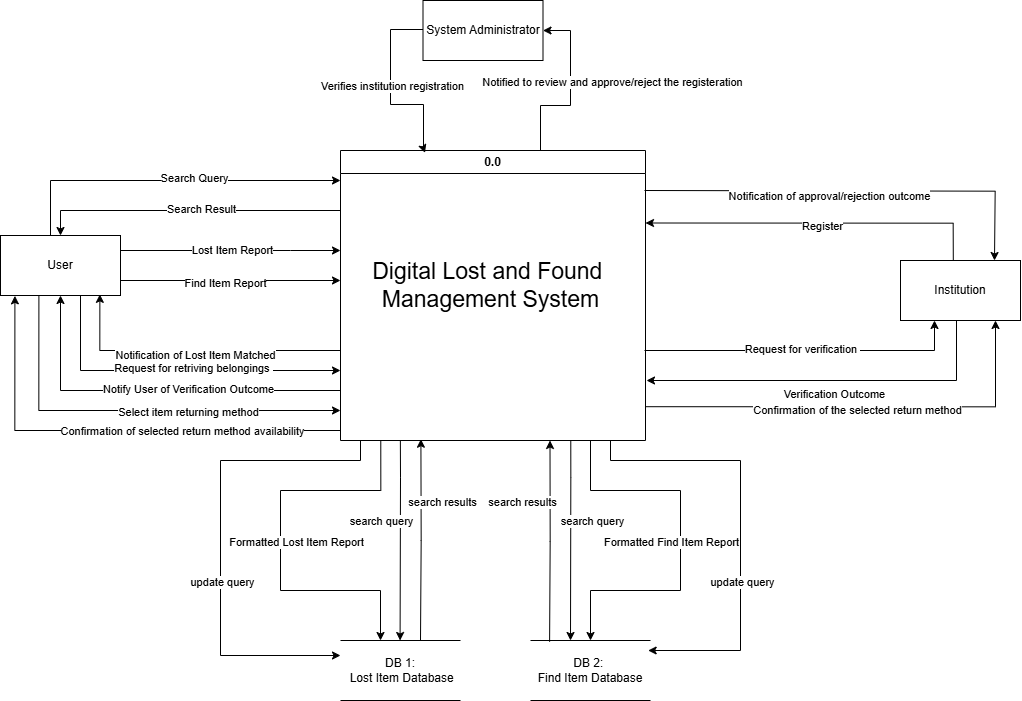

The diagram above was exported from draw.io. Its source (the exported page's mxGraphModel, read from the mxfile embedded in the PNG):
<mxGraphModel dx="5580" dy="1363" grid="1" gridSize="10" guides="1" tooltips="1" connect="1" arrows="1" fold="1" page="1" pageScale="1" pageWidth="850" pageHeight="1100" math="0" shadow="0">
  <root>
    <mxCell id="0" />
    <mxCell id="1" parent="0" />
    <mxCell id="zcgQGgKDao-AkVnVjO1P-37" style="edgeStyle=orthogonalEdgeStyle;rounded=0;orthogonalLoop=1;jettySize=auto;html=1;" parent="1" source="zcgQGgKDao-AkVnVjO1P-29" edge="1">
      <mxGeometry relative="1" as="geometry">
        <mxPoint x="730" y="1660" as="targetPoint" />
        <Array as="points">
          <mxPoint x="440" y="1660" />
        </Array>
      </mxGeometry>
    </mxCell>
    <mxCell id="zcgQGgKDao-AkVnVjO1P-39" value="Search Query" style="edgeLabel;html=1;align=center;verticalAlign=middle;resizable=0;points=[];" parent="zcgQGgKDao-AkVnVjO1P-37" vertex="1" connectable="0">
      <mxGeometry x="0.1315" y="4" relative="1" as="geometry">
        <mxPoint x="1" as="offset" />
      </mxGeometry>
    </mxCell>
    <mxCell id="zcgQGgKDao-AkVnVjO1P-44" style="edgeStyle=orthogonalEdgeStyle;rounded=0;orthogonalLoop=1;jettySize=auto;html=1;" parent="1" source="zcgQGgKDao-AkVnVjO1P-29" edge="1">
      <mxGeometry relative="1" as="geometry">
        <mxPoint x="730" y="1850" as="targetPoint" />
        <Array as="points">
          <mxPoint x="470" y="1850" />
        </Array>
      </mxGeometry>
    </mxCell>
    <mxCell id="zcgQGgKDao-AkVnVjO1P-45" value="Request for retriving belongings&amp;nbsp;" style="edgeLabel;html=1;align=center;verticalAlign=middle;resizable=0;points=[];" parent="zcgQGgKDao-AkVnVjO1P-44" vertex="1" connectable="0">
      <mxGeometry x="0.1105" y="4" relative="1" as="geometry">
        <mxPoint as="offset" />
      </mxGeometry>
    </mxCell>
    <mxCell id="zcgQGgKDao-AkVnVjO1P-48" style="edgeStyle=orthogonalEdgeStyle;rounded=0;orthogonalLoop=1;jettySize=auto;html=1;" parent="1" source="zcgQGgKDao-AkVnVjO1P-29" edge="1">
      <mxGeometry relative="1" as="geometry">
        <mxPoint x="730" y="1730" as="targetPoint" />
        <Array as="points">
          <mxPoint x="680" y="1730" />
          <mxPoint x="680" y="1730" />
        </Array>
      </mxGeometry>
    </mxCell>
    <mxCell id="zcgQGgKDao-AkVnVjO1P-49" value="Lost Item Report" style="edgeLabel;html=1;align=center;verticalAlign=middle;resizable=0;points=[];" parent="zcgQGgKDao-AkVnVjO1P-48" vertex="1" connectable="0">
      <mxGeometry x="0.0109" y="2" relative="1" as="geometry">
        <mxPoint as="offset" />
      </mxGeometry>
    </mxCell>
    <mxCell id="zcgQGgKDao-AkVnVjO1P-50" style="edgeStyle=orthogonalEdgeStyle;rounded=0;orthogonalLoop=1;jettySize=auto;html=1;entryX=0;entryY=0.5;entryDx=0;entryDy=0;" parent="1" edge="1">
      <mxGeometry relative="1" as="geometry">
        <mxPoint x="510" y="1760" as="sourcePoint" />
        <mxPoint x="730" y="1760" as="targetPoint" />
      </mxGeometry>
    </mxCell>
    <mxCell id="zcgQGgKDao-AkVnVjO1P-51" value="Find Item Report" style="edgeLabel;html=1;align=center;verticalAlign=middle;resizable=0;points=[];" parent="zcgQGgKDao-AkVnVjO1P-50" vertex="1" connectable="0">
      <mxGeometry x="-0.0527" y="-1" relative="1" as="geometry">
        <mxPoint as="offset" />
      </mxGeometry>
    </mxCell>
    <mxCell id="zcgQGgKDao-AkVnVjO1P-29" value="User" style="rounded=0;whiteSpace=wrap;html=1;" parent="1" vertex="1">
      <mxGeometry x="390" y="1715" width="120" height="60" as="geometry" />
    </mxCell>
    <mxCell id="zcgQGgKDao-AkVnVjO1P-38" style="edgeStyle=orthogonalEdgeStyle;rounded=0;orthogonalLoop=1;jettySize=auto;html=1;entryX=0.5;entryY=0;entryDx=0;entryDy=0;" parent="1" source="zcgQGgKDao-AkVnVjO1P-30" target="zcgQGgKDao-AkVnVjO1P-29" edge="1">
      <mxGeometry relative="1" as="geometry">
        <Array as="points">
          <mxPoint x="450" y="1690" />
        </Array>
      </mxGeometry>
    </mxCell>
    <mxCell id="zcgQGgKDao-AkVnVjO1P-40" value="Search Result" style="edgeLabel;html=1;align=center;verticalAlign=middle;resizable=0;points=[];" parent="zcgQGgKDao-AkVnVjO1P-38" vertex="1" connectable="0">
      <mxGeometry x="-0.0799" y="-3" relative="1" as="geometry">
        <mxPoint x="-1" as="offset" />
      </mxGeometry>
    </mxCell>
    <mxCell id="zcgQGgKDao-AkVnVjO1P-41" style="edgeStyle=orthogonalEdgeStyle;rounded=0;orthogonalLoop=1;jettySize=auto;html=1;entryX=0.828;entryY=0.981;entryDx=0;entryDy=0;entryPerimeter=0;" parent="1" source="zcgQGgKDao-AkVnVjO1P-30" target="zcgQGgKDao-AkVnVjO1P-29" edge="1">
      <mxGeometry relative="1" as="geometry">
        <Array as="points">
          <mxPoint x="489" y="1830" />
        </Array>
      </mxGeometry>
    </mxCell>
    <mxCell id="zcgQGgKDao-AkVnVjO1P-42" value="Notification of Lost Item Matched" style="edgeLabel;html=1;align=center;verticalAlign=middle;resizable=0;points=[];" parent="zcgQGgKDao-AkVnVjO1P-41" vertex="1" connectable="0">
      <mxGeometry x="-0.0063" y="2" relative="1" as="geometry">
        <mxPoint y="1" as="offset" />
      </mxGeometry>
    </mxCell>
    <mxCell id="zcgQGgKDao-AkVnVjO1P-46" style="edgeStyle=orthogonalEdgeStyle;rounded=0;orthogonalLoop=1;jettySize=auto;html=1;entryX=0.5;entryY=1;entryDx=0;entryDy=0;" parent="1" source="zcgQGgKDao-AkVnVjO1P-30" target="zcgQGgKDao-AkVnVjO1P-29" edge="1">
      <mxGeometry relative="1" as="geometry">
        <mxPoint x="390" y="1780" as="targetPoint" />
        <Array as="points">
          <mxPoint x="450" y="1870" />
        </Array>
      </mxGeometry>
    </mxCell>
    <mxCell id="zcgQGgKDao-AkVnVjO1P-47" value="Notify User of Verification Outcome" style="edgeLabel;html=1;align=center;verticalAlign=middle;resizable=0;points=[];" parent="zcgQGgKDao-AkVnVjO1P-46" vertex="1" connectable="0">
      <mxGeometry x="-0.1911" y="-3" relative="1" as="geometry">
        <mxPoint as="offset" />
      </mxGeometry>
    </mxCell>
    <mxCell id="zcgQGgKDao-AkVnVjO1P-59" style="edgeStyle=orthogonalEdgeStyle;rounded=0;orthogonalLoop=1;jettySize=auto;html=1;entryX=0.25;entryY=1;entryDx=0;entryDy=0;" parent="1" edge="1">
      <mxGeometry relative="1" as="geometry">
        <mxPoint x="1034" y="1830" as="sourcePoint" />
        <mxPoint x="1323.9999999999998" y="1800" as="targetPoint" />
        <Array as="points">
          <mxPoint x="1324" y="1830" />
        </Array>
      </mxGeometry>
    </mxCell>
    <mxCell id="zcgQGgKDao-AkVnVjO1P-60" value="Request for verification&amp;nbsp;" style="edgeLabel;html=1;align=center;verticalAlign=middle;resizable=0;points=[];" parent="zcgQGgKDao-AkVnVjO1P-59" vertex="1" connectable="0">
      <mxGeometry x="-0.0303" y="3" relative="1" as="geometry">
        <mxPoint as="offset" />
      </mxGeometry>
    </mxCell>
    <mxCell id="zcgQGgKDao-AkVnVjO1P-61" style="edgeStyle=orthogonalEdgeStyle;rounded=0;orthogonalLoop=1;jettySize=auto;html=1;exitX=0.5;exitY=1;exitDx=0;exitDy=0;" parent="1" edge="1">
      <mxGeometry relative="1" as="geometry">
        <mxPoint x="1346" y="1800" as="sourcePoint" />
        <mxPoint x="1036" y="1860" as="targetPoint" />
        <Array as="points">
          <mxPoint x="1346" y="1860" />
        </Array>
      </mxGeometry>
    </mxCell>
    <mxCell id="zcgQGgKDao-AkVnVjO1P-62" value="Verification Outcome" style="edgeLabel;html=1;align=center;verticalAlign=middle;resizable=0;points=[];" parent="zcgQGgKDao-AkVnVjO1P-61" vertex="1" connectable="0">
      <mxGeometry x="-0.0152" y="6" relative="1" as="geometry">
        <mxPoint y="6" as="offset" />
      </mxGeometry>
    </mxCell>
    <mxCell id="zcgQGgKDao-AkVnVjO1P-63" style="edgeStyle=orthogonalEdgeStyle;rounded=0;orthogonalLoop=1;jettySize=auto;html=1;entryX=0.75;entryY=1;entryDx=0;entryDy=0;" parent="1" edge="1">
      <mxGeometry relative="1" as="geometry">
        <mxPoint x="1035" y="1886.2" as="sourcePoint" />
        <mxPoint x="1385" y="1800" as="targetPoint" />
        <Array as="points">
          <mxPoint x="1385" y="1886" />
        </Array>
      </mxGeometry>
    </mxCell>
    <mxCell id="zcgQGgKDao-AkVnVjO1P-64" value="Confirmation of the selected return method" style="edgeLabel;html=1;align=center;verticalAlign=middle;resizable=0;points=[];" parent="zcgQGgKDao-AkVnVjO1P-63" vertex="1" connectable="0">
      <mxGeometry x="-0.04" y="-2" relative="1" as="geometry">
        <mxPoint as="offset" />
      </mxGeometry>
    </mxCell>
    <mxCell id="zcgQGgKDao-AkVnVjO1P-65" style="edgeStyle=orthogonalEdgeStyle;rounded=0;orthogonalLoop=1;jettySize=auto;html=1;entryX=0.75;entryY=0;entryDx=0;entryDy=0;" parent="1" edge="1">
      <mxGeometry relative="1" as="geometry">
        <mxPoint x="1034" y="1670" as="sourcePoint" />
        <mxPoint x="1384" y="1740" as="targetPoint" />
      </mxGeometry>
    </mxCell>
    <mxCell id="zcgQGgKDao-AkVnVjO1P-66" value="Notification of approval/rejection outcome" style="edgeLabel;html=1;align=center;verticalAlign=middle;resizable=0;points=[];" parent="zcgQGgKDao-AkVnVjO1P-65" vertex="1" connectable="0">
      <mxGeometry x="-0.1342" y="-4" relative="1" as="geometry">
        <mxPoint as="offset" />
      </mxGeometry>
    </mxCell>
    <mxCell id="zcgQGgKDao-AkVnVjO1P-72" style="edgeStyle=orthogonalEdgeStyle;rounded=0;orthogonalLoop=1;jettySize=auto;html=1;entryX=1;entryY=0.5;entryDx=0;entryDy=0;" parent="1" source="zcgQGgKDao-AkVnVjO1P-30" target="zcgQGgKDao-AkVnVjO1P-69" edge="1">
      <mxGeometry relative="1" as="geometry">
        <Array as="points">
          <mxPoint x="930" y="1585" />
          <mxPoint x="960" y="1585" />
          <mxPoint x="960" y="1510" />
        </Array>
      </mxGeometry>
    </mxCell>
    <mxCell id="zcgQGgKDao-AkVnVjO1P-73" value="Notified to review and approve/reject the registeration" style="edgeLabel;html=1;align=center;verticalAlign=middle;resizable=0;points=[];" parent="zcgQGgKDao-AkVnVjO1P-72" vertex="1" connectable="0">
      <mxGeometry x="0.1373" relative="1" as="geometry">
        <mxPoint x="40" as="offset" />
      </mxGeometry>
    </mxCell>
    <mxCell id="zcgQGgKDao-AkVnVjO1P-80" style="edgeStyle=orthogonalEdgeStyle;rounded=0;orthogonalLoop=1;jettySize=auto;html=1;entryX=0.5;entryY=0;entryDx=0;entryDy=0;" parent="1" source="zcgQGgKDao-AkVnVjO1P-30" target="zcgQGgKDao-AkVnVjO1P-34" edge="1">
      <mxGeometry relative="1" as="geometry">
        <Array as="points">
          <mxPoint x="980" y="1970" />
          <mxPoint x="1070" y="1970" />
          <mxPoint x="1070" y="2070" />
          <mxPoint x="980" y="2070" />
        </Array>
      </mxGeometry>
    </mxCell>
    <mxCell id="zcgQGgKDao-AkVnVjO1P-81" value="Formatted Find Item Report" style="edgeLabel;html=1;align=center;verticalAlign=middle;resizable=0;points=[];" parent="zcgQGgKDao-AkVnVjO1P-80" vertex="1" connectable="0">
      <mxGeometry x="0.56" relative="1" as="geometry">
        <mxPoint x="46" y="-50" as="offset" />
      </mxGeometry>
    </mxCell>
    <mxCell id="zcgQGgKDao-AkVnVjO1P-30" value="0.0" style="swimlane;whiteSpace=wrap;html=1;" parent="1" vertex="1">
      <mxGeometry x="730" y="1630" width="305" height="290" as="geometry" />
    </mxCell>
    <mxCell id="zcgQGgKDao-AkVnVjO1P-31" value="&lt;font style=&quot;font-size: 23px;&quot;&gt;Digital Lost and Found&amp;nbsp;&lt;/font&gt;&lt;div&gt;&lt;font style=&quot;font-size: 23px;&quot;&gt;Management System&lt;/font&gt;&lt;/div&gt;" style="text;html=1;align=center;verticalAlign=middle;resizable=0;points=[];autosize=1;strokeColor=none;fillColor=none;" parent="zcgQGgKDao-AkVnVjO1P-30" vertex="1">
      <mxGeometry x="20" y="100" width="260" height="70" as="geometry" />
    </mxCell>
    <mxCell id="zcgQGgKDao-AkVnVjO1P-33" value="DB 1:&lt;div&gt;&amp;nbsp;Lost Item Database&lt;/div&gt;" style="shape=partialRectangle;whiteSpace=wrap;html=1;left=0;right=0;fillColor=none;" parent="1" vertex="1">
      <mxGeometry x="730" y="2120" width="120" height="60" as="geometry" />
    </mxCell>
    <mxCell id="zcgQGgKDao-AkVnVjO1P-34" value="DB 2:&amp;nbsp;&lt;div&gt;Find Item Database&lt;/div&gt;" style="shape=partialRectangle;whiteSpace=wrap;html=1;left=0;right=0;fillColor=none;" parent="1" vertex="1">
      <mxGeometry x="920" y="2120" width="120" height="60" as="geometry" />
    </mxCell>
    <mxCell id="zcgQGgKDao-AkVnVjO1P-53" style="edgeStyle=orthogonalEdgeStyle;rounded=0;orthogonalLoop=1;jettySize=auto;html=1;exitX=0.32;exitY=1;exitDx=0;exitDy=0;exitPerimeter=0;" parent="1" source="zcgQGgKDao-AkVnVjO1P-29" target="zcgQGgKDao-AkVnVjO1P-30" edge="1">
      <mxGeometry relative="1" as="geometry">
        <Array as="points">
          <mxPoint x="428" y="1890" />
        </Array>
      </mxGeometry>
    </mxCell>
    <mxCell id="zcgQGgKDao-AkVnVjO1P-54" value="Select item returning method" style="edgeLabel;html=1;align=center;verticalAlign=middle;resizable=0;points=[];" parent="zcgQGgKDao-AkVnVjO1P-53" vertex="1" connectable="0">
      <mxGeometry x="0.2689" relative="1" as="geometry">
        <mxPoint as="offset" />
      </mxGeometry>
    </mxCell>
    <mxCell id="zcgQGgKDao-AkVnVjO1P-55" style="edgeStyle=orthogonalEdgeStyle;rounded=0;orthogonalLoop=1;jettySize=auto;html=1;entryX=0.12;entryY=1.006;entryDx=0;entryDy=0;entryPerimeter=0;" parent="1" target="zcgQGgKDao-AkVnVjO1P-29" edge="1">
      <mxGeometry relative="1" as="geometry">
        <mxPoint x="730" y="1900" as="sourcePoint" />
        <Array as="points">
          <mxPoint x="730" y="1910" />
          <mxPoint x="404" y="1910" />
        </Array>
      </mxGeometry>
    </mxCell>
    <mxCell id="zcgQGgKDao-AkVnVjO1P-57" value="Confirmation of selected return method availability" style="edgeLabel;html=1;align=center;verticalAlign=middle;resizable=0;points=[];" parent="zcgQGgKDao-AkVnVjO1P-55" vertex="1" connectable="0">
      <mxGeometry x="-0.2766" y="-1" relative="1" as="geometry">
        <mxPoint as="offset" />
      </mxGeometry>
    </mxCell>
    <mxCell id="zcgQGgKDao-AkVnVjO1P-58" value="Institution" style="rounded=0;whiteSpace=wrap;html=1;" parent="1" vertex="1">
      <mxGeometry x="1290" y="1740" width="120" height="60" as="geometry" />
    </mxCell>
    <mxCell id="zcgQGgKDao-AkVnVjO1P-67" style="edgeStyle=orthogonalEdgeStyle;rounded=0;orthogonalLoop=1;jettySize=auto;html=1;exitX=0.44;exitY=0.007;exitDx=0;exitDy=0;entryX=1;entryY=0.25;entryDx=0;entryDy=0;exitPerimeter=0;" parent="1" source="zcgQGgKDao-AkVnVjO1P-58" target="zcgQGgKDao-AkVnVjO1P-30" edge="1">
      <mxGeometry relative="1" as="geometry">
        <Array as="points">
          <mxPoint x="1343" y="1703" />
        </Array>
      </mxGeometry>
    </mxCell>
    <mxCell id="zcgQGgKDao-AkVnVjO1P-68" value="Register" style="edgeLabel;html=1;align=center;verticalAlign=middle;resizable=0;points=[];" parent="zcgQGgKDao-AkVnVjO1P-67" vertex="1" connectable="0">
      <mxGeometry x="-0.0126" y="1" relative="1" as="geometry">
        <mxPoint y="1" as="offset" />
      </mxGeometry>
    </mxCell>
    <mxCell id="zcgQGgKDao-AkVnVjO1P-69" value="System Administrator" style="rounded=0;whiteSpace=wrap;html=1;" parent="1" vertex="1">
      <mxGeometry x="812.5" y="1480" width="120" height="60" as="geometry" />
    </mxCell>
    <mxCell id="zcgQGgKDao-AkVnVjO1P-70" style="edgeStyle=orthogonalEdgeStyle;rounded=0;orthogonalLoop=1;jettySize=auto;html=1;entryX=0.277;entryY=0.008;entryDx=0;entryDy=0;entryPerimeter=0;" parent="1" target="zcgQGgKDao-AkVnVjO1P-30" edge="1">
      <mxGeometry relative="1" as="geometry">
        <mxPoint x="812.5" y="1509.0000000000005" as="sourcePoint" />
        <mxPoint x="817.8399999999999" y="1628.13" as="targetPoint" />
        <Array as="points">
          <mxPoint x="780" y="1509" />
          <mxPoint x="780" y="1584" />
          <mxPoint x="813" y="1584" />
          <mxPoint x="813" y="1628" />
          <mxPoint x="815" y="1628" />
        </Array>
      </mxGeometry>
    </mxCell>
    <mxCell id="zcgQGgKDao-AkVnVjO1P-71" value="Verifies institution registration" style="edgeLabel;html=1;align=center;verticalAlign=middle;resizable=0;points=[];" parent="zcgQGgKDao-AkVnVjO1P-70" vertex="1" connectable="0">
      <mxGeometry x="-0.1886" y="-2" relative="1" as="geometry">
        <mxPoint x="2" y="11" as="offset" />
      </mxGeometry>
    </mxCell>
    <mxCell id="zcgQGgKDao-AkVnVjO1P-74" style="edgeStyle=orthogonalEdgeStyle;rounded=0;orthogonalLoop=1;jettySize=auto;html=1;entryX=0;entryY=0.25;entryDx=0;entryDy=0;" parent="1" target="zcgQGgKDao-AkVnVjO1P-33" edge="1">
      <mxGeometry relative="1" as="geometry">
        <mxPoint x="750" y="1920" as="sourcePoint" />
        <Array as="points">
          <mxPoint x="750" y="1940" />
          <mxPoint x="610" y="1940" />
          <mxPoint x="610" y="2135" />
        </Array>
      </mxGeometry>
    </mxCell>
    <mxCell id="zcgQGgKDao-AkVnVjO1P-75" value="update query" style="edgeLabel;html=1;align=center;verticalAlign=middle;resizable=0;points=[];" parent="zcgQGgKDao-AkVnVjO1P-74" vertex="1" connectable="0">
      <mxGeometry x="-0.0609" relative="1" as="geometry">
        <mxPoint y="57" as="offset" />
      </mxGeometry>
    </mxCell>
    <mxCell id="zcgQGgKDao-AkVnVjO1P-76" style="edgeStyle=orthogonalEdgeStyle;rounded=0;orthogonalLoop=1;jettySize=auto;html=1;entryX=0.981;entryY=0.15;entryDx=0;entryDy=0;entryPerimeter=0;" parent="1" target="zcgQGgKDao-AkVnVjO1P-34" edge="1">
      <mxGeometry relative="1" as="geometry">
        <mxPoint x="1000" y="1920" as="sourcePoint" />
        <mxPoint x="1039.9999999999998" y="2140.0000000000005" as="targetPoint" />
        <Array as="points">
          <mxPoint x="1000" y="1940" />
          <mxPoint x="1130" y="1940" />
          <mxPoint x="1130" y="2130" />
        </Array>
      </mxGeometry>
    </mxCell>
    <mxCell id="zcgQGgKDao-AkVnVjO1P-77" value="update query" style="edgeLabel;html=1;align=center;verticalAlign=middle;resizable=0;points=[];" parent="zcgQGgKDao-AkVnVjO1P-76" vertex="1" connectable="0">
      <mxGeometry x="-0.0609" relative="1" as="geometry">
        <mxPoint y="67" as="offset" />
      </mxGeometry>
    </mxCell>
    <mxCell id="zcgQGgKDao-AkVnVjO1P-78" style="edgeStyle=orthogonalEdgeStyle;rounded=0;orthogonalLoop=1;jettySize=auto;html=1;entryX=0.327;entryY=0.057;entryDx=0;entryDy=0;entryPerimeter=0;" parent="1" edge="1">
      <mxGeometry relative="1" as="geometry">
        <mxPoint x="770.28" y="1920" as="sourcePoint" />
        <mxPoint x="770" y="2120" as="targetPoint" />
        <Array as="points">
          <mxPoint x="770" y="1970" />
          <mxPoint x="670" y="1970" />
          <mxPoint x="670" y="2070" />
          <mxPoint x="770" y="2070" />
        </Array>
      </mxGeometry>
    </mxCell>
    <mxCell id="zcgQGgKDao-AkVnVjO1P-79" value="Formatted Lost Item Report" style="edgeLabel;html=1;align=center;verticalAlign=middle;resizable=0;points=[];" parent="zcgQGgKDao-AkVnVjO1P-78" vertex="1" connectable="0">
      <mxGeometry x="0.3282" y="-3" relative="1" as="geometry">
        <mxPoint x="-2" y="-53" as="offset" />
      </mxGeometry>
    </mxCell>
    <mxCell id="zcgQGgKDao-AkVnVjO1P-82" style="edgeStyle=orthogonalEdgeStyle;rounded=0;orthogonalLoop=1;jettySize=auto;html=1;entryX=0.327;entryY=0.057;entryDx=0;entryDy=0;entryPerimeter=0;" parent="1" edge="1">
      <mxGeometry relative="1" as="geometry">
        <mxPoint x="789.86" y="1920" as="sourcePoint" />
        <mxPoint x="789.58" y="2120" as="targetPoint" />
        <Array as="points">
          <mxPoint x="790.34" y="1956.58" />
        </Array>
      </mxGeometry>
    </mxCell>
    <mxCell id="zcgQGgKDao-AkVnVjO1P-84" value="search query" style="edgeLabel;html=1;align=center;verticalAlign=middle;resizable=0;points=[];" parent="zcgQGgKDao-AkVnVjO1P-82" vertex="1" connectable="0">
      <mxGeometry x="0.04" y="2" relative="1" as="geometry">
        <mxPoint x="-22" y="-24" as="offset" />
      </mxGeometry>
    </mxCell>
    <mxCell id="zcgQGgKDao-AkVnVjO1P-88" style="edgeStyle=orthogonalEdgeStyle;rounded=0;orthogonalLoop=1;jettySize=auto;html=1;entryX=0.327;entryY=0.057;entryDx=0;entryDy=0;entryPerimeter=0;" parent="1" edge="1">
      <mxGeometry relative="1" as="geometry">
        <mxPoint x="960.28" y="1920" as="sourcePoint" />
        <mxPoint x="960" y="2120" as="targetPoint" />
        <Array as="points">
          <mxPoint x="960.76" y="1956.58" />
        </Array>
      </mxGeometry>
    </mxCell>
    <mxCell id="zcgQGgKDao-AkVnVjO1P-89" value="search query" style="edgeLabel;html=1;align=center;verticalAlign=middle;resizable=0;points=[];" parent="zcgQGgKDao-AkVnVjO1P-88" vertex="1" connectable="0">
      <mxGeometry x="0.04" y="2" relative="1" as="geometry">
        <mxPoint x="18" y="-24" as="offset" />
      </mxGeometry>
    </mxCell>
    <mxCell id="zcgQGgKDao-AkVnVjO1P-90" style="edgeStyle=orthogonalEdgeStyle;rounded=0;orthogonalLoop=1;jettySize=auto;html=1;entryX=0.955;entryY=0.021;entryDx=0;entryDy=0;entryPerimeter=0;" parent="1" edge="1">
      <mxGeometry relative="1" as="geometry">
        <mxPoint x="809.9999999999999" y="2120" as="sourcePoint" />
        <mxPoint x="810.4" y="1918.74" as="targetPoint" />
      </mxGeometry>
    </mxCell>
    <mxCell id="zcgQGgKDao-AkVnVjO1P-92" value="search results" style="edgeLabel;html=1;align=center;verticalAlign=middle;resizable=0;points=[];" parent="zcgQGgKDao-AkVnVjO1P-90" vertex="1" connectable="0">
      <mxGeometry x="-0.5362" y="2" relative="1" as="geometry">
        <mxPoint x="22" y="-93" as="offset" />
      </mxGeometry>
    </mxCell>
    <mxCell id="zcgQGgKDao-AkVnVjO1P-93" style="edgeStyle=orthogonalEdgeStyle;rounded=0;orthogonalLoop=1;jettySize=auto;html=1;entryX=0.955;entryY=0.021;entryDx=0;entryDy=0;entryPerimeter=0;" parent="1" edge="1">
      <mxGeometry relative="1" as="geometry">
        <mxPoint x="939.0999999999999" y="2121.26" as="sourcePoint" />
        <mxPoint x="939.5" y="1920" as="targetPoint" />
      </mxGeometry>
    </mxCell>
    <mxCell id="zcgQGgKDao-AkVnVjO1P-94" value="search results" style="edgeLabel;html=1;align=center;verticalAlign=middle;resizable=0;points=[];" parent="zcgQGgKDao-AkVnVjO1P-93" vertex="1" connectable="0">
      <mxGeometry x="-0.5362" y="2" relative="1" as="geometry">
        <mxPoint x="-27" y="-94" as="offset" />
      </mxGeometry>
    </mxCell>
  </root>
</mxGraphModel>